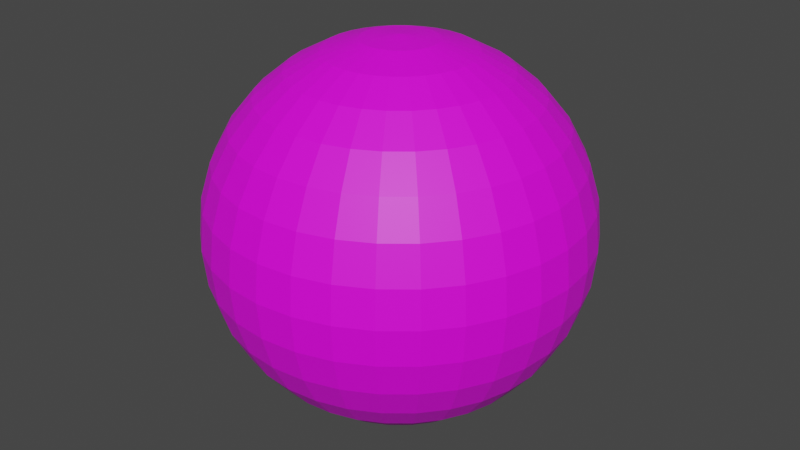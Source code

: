 # Source: FireBossEye.blend  (saved by Blender 3.5.10; exported with 4.5.12 LTS)
import bpy
from mathutils import Matrix  # noqa: F401  (used for matrix-valued properties, if any)

bpy.ops.wm.read_factory_settings(use_empty=True)
scene = bpy.context.scene
scene.name = 'Scene'

# ---- collections
col_collection = bpy.data.collections.new('Collection'); scene.collection.children.link(col_collection)

# ---- images (referenced by path relative to the original .blend; pixels are not part of the script)
import os
ASSET_DIR = os.environ.get("B2B_ASSET_DIR", "")  # directory of the original .blend (textures are referenced by path, not embedded)
HERE = os.path.dirname(os.path.abspath(__file__))  # packed textures are extracted next to this script under _unpacked/

def load_image(name, relpath, width, height, colorspace="sRGB"):
    """Load a texture the original file referenced (path relative to the .blend, or extracted next to this script)."""
    p = next((c for c in (os.path.join(HERE, relpath), os.path.join(ASSET_DIR, relpath)) if relpath and os.path.exists(c)), "")
    if p:
        img = bpy.data.images.load(p, check_existing=True)
        img.name = name
    else:  # same state as the original file: an image datablock whose file is absent (Cycles renders it pink)
        img = bpy.data.images.new(name, width, height)
        img.source = "FILE"
        img.filepath = "//" + (relpath or name)
    img.colorspace_settings.name = colorspace
    return img
img_dungeons_2_texture_01_a_png = load_image('Dungeons_2_Texture_01_A.png', 'Dungeons_2_Texture_01_A.png', 1024, 1024, 'sRGB')

# ---- materials (node trees are filled in below, after node groups)
mat_material = bpy.data.materials.new('Material')
mat_material.alpha_threshold = 0.0
mat_material.use_transparent_shadow = False
mat_material.roughness = 0.5
mat_material.line_color = (0.0, 0.0, 0.0, 1.0)

# ---- material node trees
mat_material.use_nodes = True; mat_material.node_tree.nodes.clear()
_N = mat_material.node_tree.nodes; _L = mat_material.node_tree.links
n0 = _N.new('ShaderNodeOutputMaterial'); n0.name = 'Material Output'; n0.location = (300, 300)
n1 = _N.new('ShaderNodeBsdfPrincipled'); n1.name = 'Principled BSDF'; n1.location = (10, 300)
n1.distribution = 'GGX'
n1.subsurface_method = 'RANDOM_WALK_SKIN'
n1.inputs[3].default_value = 1.45
n1.inputs[27].default_value = (0.0, 0.0, 0.0, 1.0)
n1.inputs[28].default_value = 1.0
n2 = _N.new('ShaderNodeTexImage'); n2.name = 'Image Texture'; n2.location = (-354, 105)
n2.image = img_dungeons_2_texture_01_a_png
_L.new(n1.outputs[0], n0.inputs[0])
_L.new(n2.outputs[0], n1.inputs[0])
n0.is_active_output = True

# ---- world
world_world = bpy.data.worlds.new('World'); scene.world = world_world
world_world.use_nodes = True; world_world.node_tree.nodes.clear()
_N = world_world.node_tree.nodes; _L = world_world.node_tree.links
n0 = _N.new('ShaderNodeOutputWorld'); n0.name = 'World Output'; n0.location = (300, 300)
n1 = _N.new('ShaderNodeBackground'); n1.name = 'Background'; n1.location = (10, 300)
n1.inputs[0].default_value = (0.05088, 0.05088, 0.05088, 1.0)
_L.new(n1.outputs[0], n0.inputs[0])
n0.is_active_output = True
world_world.color = (0.05088, 0.05088, 0.05088)
world_world.use_sun_shadow = False
world_world.sun_shadow_jitter_overblur = 0.0

# ---- meshes
me_sphere = bpy.data.meshes.new('Sphere')
me_sphere.from_pydata([(0.0, 0.5556, 0.8315), (0.0, 0.8315, 0.5556), (0.0, 0.9808, 0.1951), (0.0, 1.0, 0.0), (0.0, 0.9808, -0.1951), (0.0, 0.8315, -0.5556), (0.03806, 0.1913, 0.9808), (0.07466, 0.3753, 0.9239), (0.1084, 0.5449, 0.8315), (0.1379, 0.6935, 0.7071), (0.1622, 0.8155, 0.5556), (0.1802, 0.9061, 0.3827), (0.1913, 0.9619, 0.1951), (0.1951, 0.9808, 0.0), (0.1913, 0.9619, -0.1951), (0.1802, 0.9061, -0.3827), (0.1622, 0.8155, -0.5556), (0.1379, 0.6935, -0.7071), (0.1084, 0.5449, -0.8315), (0.07466, 0.3753, -0.9239), (0.03806, 0.1913, -0.9808), (0.07466, 0.1802, 0.9808), (0.1464, 0.3536, 0.9239), (0.2126, 0.5133, 0.8315), (0.2706, 0.6533, 0.7071), (0.3182, 0.7682, 0.5556), (0.3536, 0.8536, 0.3827), (0.3753, 0.9061, 0.1951), (0.3827, 0.9239, 0.0), (0.3753, 0.9061, -0.1951), (0.3536, 0.8536, -0.3827), (0.3182, 0.7682, -0.5556), (0.2706, 0.6533, -0.7071), (0.2126, 0.5133, -0.8315), (0.1464, 0.3536, -0.9239), (0.07466, 0.1802, -0.9808), (0.1084, 0.1622, 0.9808), (0.2126, 0.3182, 0.9239), (0.3087, 0.4619, 0.8315), (0.3928, 0.5879, 0.7071), (0.4619, 0.6913, 0.5556), (0.5133, 0.7682, 0.3827), (0.5449, 0.8155, 0.1951), (0.5556, 0.8315, 0.0), (0.5449, 0.8155, -0.1951), (0.5133, 0.7682, -0.3827), (0.4619, 0.6913, -0.5556), (0.3928, 0.5879, -0.7071), (0.3087, 0.4619, -0.8315), (0.2126, 0.3182, -0.9239), (0.1084, 0.1622, -0.9808), (0.1379, 0.1379, 0.9808), (0.2706, 0.2706, 0.9239), (0.3928, 0.3928, 0.8315), (0.5, 0.5, 0.7071), (0.5879, 0.5879, 0.5556), (0.6533, 0.6533, 0.3827), (0.6935, 0.6935, 0.1951), (0.7071, 0.7071, 0.0), (0.6935, 0.6935, -0.1951), (0.6533, 0.6533, -0.3827), (0.5879, 0.5879, -0.5556), (0.5, 0.5, -0.7071), (0.3928, 0.3928, -0.8315), (0.2706, 0.2706, -0.9239), (0.1379, 0.1379, -0.9808), (0.1622, 0.1084, 0.9808), (0.3182, 0.2126, 0.9239), (0.4619, 0.3087, 0.8315), (0.5879, 0.3928, 0.7071), (0.6913, 0.4619, 0.5556), (0.7682, 0.5133, 0.3827), (0.8155, 0.5449, 0.1951), (0.8315, 0.5556, 0.0), (0.8155, 0.5449, -0.1951), (0.7682, 0.5133, -0.3827), (0.6913, 0.4619, -0.5556), (0.5879, 0.3928, -0.7071), (0.4619, 0.3087, -0.8315), (0.3182, 0.2126, -0.9239), (0.1622, 0.1084, -0.9808), (0.0, 0.0, 1.0), (0.1802, 0.07466, 0.9808), (0.3536, 0.1464, 0.9239), (0.5133, 0.2126, 0.8315), (0.6533, 0.2706, 0.7071), (0.7682, 0.3182, 0.5556), (0.8536, 0.3536, 0.3827), (0.9061, 0.3753, 0.1951), (0.9239, 0.3827, 0.0), (0.9061, 0.3753, -0.1951), (0.8536, 0.3536, -0.3827), (0.7682, 0.3182, -0.5556), (0.6533, 0.2706, -0.7071), (0.5133, 0.2126, -0.8315), (0.3536, 0.1464, -0.9239), (0.1802, 0.07466, -0.9808), (0.1913, 0.03806, 0.9808), (0.3753, 0.07466, 0.9239), (0.5449, 0.1084, 0.8315), (0.6935, 0.1379, 0.7071), (0.8155, 0.1622, 0.5556), (0.9061, 0.1802, 0.3827), (0.9619, 0.1913, 0.1951), (0.9808, 0.1951, 0.0), (0.9619, 0.1913, -0.1951), (0.9061, 0.1802, -0.3827), (0.8155, 0.1622, -0.5556), (0.6935, 0.1379, -0.7071), (0.5449, 0.1084, -0.8315), (0.3753, 0.07466, -0.9239), (0.1913, 0.03806, -0.9808), (0.1951, -1.118e-08, 0.9808), (0.3827, -2.235e-08, 0.9239), (0.5556, -5.215e-08, 0.8315), (0.7071, 1.49e-08, 0.7071), (0.8315, -8.941e-08, 0.5556), (0.9239, 4.47e-08, 0.3827), (0.9808, -8.941e-08, 0.1951), (1.0, -1.639e-07, 0.0), (0.9808, -8.941e-08, -0.1951), (0.9239, 4.47e-08, -0.3827), (0.8315, -8.941e-08, -0.5556), (0.7071, 1.49e-08, -0.7071), (0.5556, -5.215e-08, -0.8315), (0.3827, -2.235e-08, -0.9239), (0.1951, -1.118e-08, -0.9808), (0.1913, -0.03806, 0.9808), (0.3753, -0.07466, 0.9239), (0.5449, -0.1084, 0.8315), (0.6935, -0.1379, 0.7071), (0.8155, -0.1622, 0.5556), (0.9061, -0.1802, 0.3827), (0.9619, -0.1913, 0.1951), (0.9808, -0.1951, 0.0), (0.9619, -0.1913, -0.1951), (0.9061, -0.1802, -0.3827), (0.8155, -0.1622, -0.5556), (0.6935, -0.1379, -0.7071), (0.5449, -0.1084, -0.8315), (0.3753, -0.07466, -0.9239), (0.1913, -0.03806, -0.9808), (0.1802, -0.07466, 0.9808), (0.3536, -0.1464, 0.9239), (0.5133, -0.2126, 0.8315), (0.6533, -0.2706, 0.7071), (0.7682, -0.3182, 0.5556), (0.8536, -0.3536, 0.3827), (0.9061, -0.3753, 0.1951), (0.9239, -0.3827, 0.0), (0.9061, -0.3753, -0.1951), (0.8536, -0.3536, -0.3827), (0.7682, -0.3182, -0.5556), (0.6533, -0.2706, -0.7071), (0.5133, -0.2126, -0.8315), (0.3536, -0.1464, -0.9239), (0.1802, -0.07466, -0.9808), (0.1622, -0.1084, 0.9808), (0.3182, -0.2126, 0.9239), (0.4619, -0.3087, 0.8315), (0.5879, -0.3928, 0.7071), (0.6913, -0.4619, 0.5556), (0.7682, -0.5133, 0.3827), (0.8155, -0.5449, 0.1951), (0.8315, -0.5556, 0.0), (0.8155, -0.5449, -0.1951), (0.7682, -0.5133, -0.3827), (0.6913, -0.4619, -0.5556), (0.5879, -0.3928, -0.7071), (0.4619, -0.3087, -0.8315), (0.3182, -0.2126, -0.9239), (0.1622, -0.1084, -0.9808), (0.1379, -0.1379, 0.9808), (0.2706, -0.2706, 0.9239), (0.3928, -0.3928, 0.8315), (0.5, -0.5, 0.7071), (0.5879, -0.5879, 0.5556), (0.6533, -0.6533, 0.3827), (0.6935, -0.6935, 0.1951), (0.7071, -0.7071, 0.0), (0.6935, -0.6935, -0.1951), (0.6533, -0.6533, -0.3827), (0.5879, -0.5879, -0.5556), (0.5, -0.5, -0.7071), (0.3928, -0.3928, -0.8315), (0.2706, -0.2706, -0.9239), (0.1379, -0.1379, -0.9808), (0.1084, -0.1622, 0.9808), (0.2126, -0.3182, 0.9239), (0.3087, -0.4619, 0.8315), (0.3928, -0.5879, 0.7071), (0.4619, -0.6913, 0.5556), (0.5133, -0.7682, 0.3827), (0.5449, -0.8155, 0.1951), (0.5556, -0.8315, 0.0), (0.5449, -0.8155, -0.1951), (0.5133, -0.7682, -0.3827), (0.4619, -0.6913, -0.5556), (0.3928, -0.5879, -0.7071), (0.3087, -0.4619, -0.8315), (0.2126, -0.3182, -0.9239), (0.1084, -0.1622, -0.9808), (0.07466, -0.1802, 0.9808), (0.1464, -0.3536, 0.9239), (0.2126, -0.5133, 0.8315), (0.2706, -0.6533, 0.7071), (0.3182, -0.7682, 0.5556), (0.3536, -0.8536, 0.3827), (0.3753, -0.9061, 0.1951), (0.3827, -0.9239, 0.0), (0.3753, -0.9061, -0.1951), (0.3536, -0.8536, -0.3827), (0.3182, -0.7682, -0.5556), (0.2706, -0.6533, -0.7071), (0.2126, -0.5133, -0.8315), (0.1464, -0.3536, -0.9239), (0.07466, -0.1802, -0.9808), (0.03806, -0.1913, 0.9808), (0.07466, -0.3753, 0.9239), (0.1084, -0.5449, 0.8315), (0.1379, -0.6935, 0.7071), (0.1622, -0.8155, 0.5556), (0.1802, -0.9061, 0.3827), (0.1913, -0.9619, 0.1951), (0.1951, -0.9808, 0.0), (0.1913, -0.9619, -0.1951), (0.1802, -0.9061, -0.3827), (0.1622, -0.8155, -0.5556), (0.1379, -0.6935, -0.7071), (0.1084, -0.5449, -0.8315), (0.07466, -0.3753, -0.9239), (0.03806, -0.1913, -0.9808), (-7.451e-09, -0.1951, 0.9808), (-5.215e-08, -0.3827, 0.9239), (-9.686e-08, -0.5556, 0.8315), (-1.49e-08, -0.7071, 0.7071), (-1.043e-07, -0.8315, 0.5556), (2.98e-08, -0.9239, 0.3827), (-1.341e-07, -0.9808, 0.1951), (-3.278e-07, -1.0, 0.0), (-1.341e-07, -0.9808, -0.1951), (2.98e-08, -0.9239, -0.3827), (-1.043e-07, -0.8315, -0.5556), (-1.49e-08, -0.7071, -0.7071), (-9.686e-08, -0.5556, -0.8315), (-5.215e-08, -0.3827, -0.9239), (-7.451e-09, -0.1951, -0.9808), (-0.03806, -0.1913, 0.9808), (-0.07466, -0.3753, 0.9239), (-0.1084, -0.5449, 0.8315), (-0.1379, -0.6935, 0.7071), (-0.1622, -0.8155, 0.5556), (-0.1802, -0.9061, 0.3827), (-0.1913, -0.9619, 0.1951), (-0.1951, -0.9808, 0.0), (-0.1913, -0.9619, -0.1951), (-0.1802, -0.9061, -0.3827), (-0.1622, -0.8155, -0.5556), (-0.1379, -0.6935, -0.7071), (-0.1084, -0.5449, -0.8315), (-0.07466, -0.3753, -0.9239), (-0.03806, -0.1913, -0.9808), (-0.07466, -0.1802, 0.9808), (-0.1464, -0.3536, 0.9239), (-0.2126, -0.5133, 0.8315), (-0.2706, -0.6533, 0.7071), (-0.3182, -0.7682, 0.5556), (-0.3536, -0.8536, 0.3827), (-0.3753, -0.9061, 0.1951), (-0.3827, -0.9239, 0.0), (-0.3753, -0.9061, -0.1951), (-0.3536, -0.8536, -0.3827), (-0.3182, -0.7682, -0.5556), (-0.2706, -0.6533, -0.7071), (-0.2126, -0.5133, -0.8315), (-0.1464, -0.3536, -0.9239), (-0.07466, -0.1802, -0.9808), (-0.1084, -0.1622, 0.9808), (-0.2126, -0.3182, 0.9239), (-0.3087, -0.4619, 0.8315), (-0.3928, -0.5879, 0.7071), (-0.4619, -0.6913, 0.5556), (-0.5133, -0.7682, 0.3827), (-0.5449, -0.8155, 0.1951), (-0.5556, -0.8315, 0.0), (-0.5449, -0.8155, -0.1951), (-0.5133, -0.7682, -0.3827), (-0.4619, -0.6913, -0.5556), (-0.3928, -0.5879, -0.7071), (-0.3087, -0.4619, -0.8315), (-0.2126, -0.3182, -0.9239), (-0.1084, -0.1622, -0.9808), (-0.1379, -0.1379, 0.9808), (-0.2706, -0.2706, 0.9239), (-0.3928, -0.3928, 0.8315), (-0.5, -0.5, 0.7071), (-0.5879, -0.5879, 0.5556), (-0.6533, -0.6533, 0.3827), (-0.6935, -0.6935, 0.1951), (-0.7071, -0.7071, 0.0), (-0.6935, -0.6935, -0.1951), (-0.6533, -0.6533, -0.3827), (-0.5879, -0.5879, -0.5556), (-0.5, -0.5, -0.7071), (-0.3928, -0.3928, -0.8315), (-0.2706, -0.2706, -0.9239), (-0.1379, -0.1379, -0.9808), (0.0, 0.0, -1.0), (-0.1622, -0.1084, 0.9808), (-0.3182, -0.2126, 0.9239), (-0.4619, -0.3087, 0.8315), (-0.5879, -0.3928, 0.7071), (-0.6913, -0.4619, 0.5556), (-0.7682, -0.5133, 0.3827), (-0.8155, -0.5449, 0.1951), (-0.8315, -0.5556, 0.0), (-0.8155, -0.5449, -0.1951), (-0.7682, -0.5133, -0.3827), (-0.6913, -0.4619, -0.5556), (-0.5879, -0.3928, -0.7071), (-0.4619, -0.3087, -0.8315), (-0.3182, -0.2126, -0.9239), (-0.1622, -0.1084, -0.9808), (-0.1802, -0.07466, 0.9808), (-0.3536, -0.1464, 0.9239), (-0.5133, -0.2126, 0.8315), (-0.6533, -0.2706, 0.7071), (-0.7682, -0.3182, 0.5556), (-0.8536, -0.3536, 0.3827), (-0.9061, -0.3753, 0.1951), (-0.9239, -0.3827, 0.0), (-0.9061, -0.3753, -0.1951), (-0.8536, -0.3536, -0.3827), (-0.7682, -0.3182, -0.5556), (-0.6533, -0.2706, -0.7071), (-0.5133, -0.2126, -0.8315), (-0.3536, -0.1464, -0.9239), (-0.1802, -0.07466, -0.9808), (-0.1913, -0.03806, 0.9808), (-0.3753, -0.07466, 0.9239), (-0.5449, -0.1084, 0.8315), (-0.6935, -0.1379, 0.7071), (-0.8155, -0.1622, 0.5556), (-0.9061, -0.1802, 0.3827), (-0.9619, -0.1913, 0.1951), (-0.9808, -0.1951, 0.0), (-0.9619, -0.1913, -0.1951), (-0.9061, -0.1802, -0.3827), (-0.8155, -0.1622, -0.5556), (-0.6935, -0.1379, -0.7071), (-0.5449, -0.1084, -0.8315), (-0.3753, -0.07466, -0.9239), (-0.1913, -0.03806, -0.9808), (-0.1951, 1.863e-08, 0.9808), (-0.3827, 5.215e-08, 0.9239), (-0.5556, 1.49e-07, 0.8315), (-0.7071, 2.98e-08, 0.7071), (-0.8315, 1.639e-07, 0.5556), (-0.9239, 1.49e-08, 0.3827), (-0.9808, 2.682e-07, 0.1951), (-1.0, 4.47e-07, 0.0), (-0.9808, 2.682e-07, -0.1951), (-0.9239, 1.49e-08, -0.3827), (-0.8315, 1.639e-07, -0.5556), (-0.7071, 2.98e-08, -0.7071), (-0.5556, 1.49e-07, -0.8315), (-0.3827, 5.215e-08, -0.9239), (-0.1951, 1.863e-08, -0.9808), (-0.1913, 0.03806, 0.9808), (-0.3753, 0.07466, 0.9239), (-0.5449, 0.1084, 0.8315), (-0.6935, 0.1379, 0.7071), (-0.8155, 0.1622, 0.5556), (-0.9061, 0.1802, 0.3827), (-0.9619, 0.1913, 0.1951), (-0.9808, 0.1951, 0.0), (-0.9619, 0.1913, -0.1951), (-0.9061, 0.1802, -0.3827), (-0.8155, 0.1622, -0.5556), (-0.6935, 0.1379, -0.7071), (-0.5449, 0.1084, -0.8315), (-0.3753, 0.07466, -0.9239), (-0.1913, 0.03806, -0.9808), (-0.1802, 0.07466, 0.9808), (-0.3536, 0.1464, 0.9239), (-0.5133, 0.2126, 0.8315), (-0.6533, 0.2706, 0.7071), (-0.7682, 0.3182, 0.5556), (-0.8536, 0.3536, 0.3827), (-0.9061, 0.3753, 0.1951), (-0.9239, 0.3827, 0.0), (-0.9061, 0.3753, -0.1951), (-0.8536, 0.3536, -0.3827), (-0.7682, 0.3182, -0.5556), (-0.6533, 0.2706, -0.7071), (-0.5133, 0.2126, -0.8315), (-0.3536, 0.1464, -0.9239), (-0.1802, 0.07466, -0.9808), (-0.1622, 0.1084, 0.9808), (-0.3182, 0.2126, 0.9239), (-0.4619, 0.3087, 0.8315), (-0.5879, 0.3928, 0.7071), (-0.6913, 0.4619, 0.5556), (-0.7682, 0.5133, 0.3827), (-0.8155, 0.5449, 0.1951), (-0.8315, 0.5556, 0.0), (-0.8155, 0.5449, -0.1951), (-0.7682, 0.5133, -0.3827), (-0.6913, 0.4619, -0.5556), (-0.5879, 0.3928, -0.7071), (-0.4619, 0.3087, -0.8315), (-0.3182, 0.2126, -0.9239), (-0.1622, 0.1084, -0.9808), (-0.1379, 0.1379, 0.9808), (-0.2706, 0.2706, 0.9239), (-0.3928, 0.3928, 0.8315), (-0.5, 0.5, 0.7071), (-0.5879, 0.5879, 0.5556), (-0.6533, 0.6533, 0.3827), (-0.6935, 0.6935, 0.1951), (-0.7071, 0.7071, 0.0), (-0.6935, 0.6935, -0.1951), (-0.6533, 0.6533, -0.3827), (-0.5879, 0.5879, -0.5556), (-0.5, 0.5, -0.7071), (-0.3928, 0.3928, -0.8315), (-0.2706, 0.2706, -0.9239), (-0.1379, 0.1379, -0.9808), (-0.1084, 0.1622, 0.9808), (-0.2126, 0.3182, 0.9239), (-0.3087, 0.4619, 0.8315), (-0.3928, 0.5879, 0.7071), (-0.4619, 0.6913, 0.5556), (-0.5133, 0.7682, 0.3827), (-0.5449, 0.8155, 0.1951), (-0.5556, 0.8315, 0.0), (-0.5449, 0.8155, -0.1951), (-0.5133, 0.7682, -0.3827), (-0.4619, 0.6913, -0.5556), (-0.3928, 0.5879, -0.7071), (-0.3087, 0.4619, -0.8315), (-0.2126, 0.3182, -0.9239), (-0.1084, 0.1622, -0.9808), (-0.07466, 0.1802, 0.9808), (-0.1464, 0.3536, 0.9239), (-0.2126, 0.5133, 0.8315), (-0.2706, 0.6533, 0.7071), (-0.3182, 0.7682, 0.5556), (-0.3536, 0.8536, 0.3827), (-0.3753, 0.9061, 0.1951), (-0.3827, 0.9239, 0.0), (-0.3753, 0.9061, -0.1951), (-0.3536, 0.8536, -0.3827), (-0.3182, 0.7682, -0.5556), (-0.2706, 0.6533, -0.7071), (-0.2126, 0.5133, -0.8315), (-0.1464, 0.3536, -0.9239), (-0.07466, 0.1802, -0.9808), (-0.03806, 0.1913, 0.9808), (-0.07466, 0.3753, 0.9239), (-0.1084, 0.5449, 0.8315), (-0.1379, 0.6935, 0.7071), (-0.1622, 0.8155, 0.5556), (-0.1802, 0.9061, 0.3827), (-0.1913, 0.9619, 0.1951), (-0.1951, 0.9808, 0.0), (-0.1913, 0.9619, -0.1951), (-0.1802, 0.9061, -0.3827), (-0.1622, 0.8155, -0.5556), (-0.1379, 0.6935, -0.7071), (-0.1084, 0.5449, -0.8315), (-0.07466, 0.3753, -0.9239), (-0.03806, 0.1913, -0.9808), (1.49e-08, 0.1951, 0.9808), (6.706e-08, 0.3827, 0.9239), (8.941e-08, 0.7071, 0.7071), (5.96e-08, 0.9239, 0.3827), (5.96e-08, 0.9239, -0.3827), (8.941e-08, 0.7071, -0.7071), (2.161e-07, 0.5556, -0.8315), (6.706e-08, 0.3827, -0.9239), (1.49e-08, 0.1951, -0.9808)], [], [(473, 81, 6), (307, 481, 20), (4, 3, 13, 14), (474, 473, 6, 7), (477, 4, 14, 15), (0, 474, 7, 8), (5, 477, 15, 16), (475, 0, 8, 9), (478, 5, 16, 17), (1, 475, 9, 10), (479, 478, 17, 18), (476, 1, 10, 11), (480, 479, 18, 19), (2, 476, 11, 12), (481, 480, 19, 20), (3, 2, 12, 13), (20, 19, 34, 35), (13, 12, 27, 28), (6, 81, 21), (307, 20, 35), (14, 13, 28, 29), (7, 6, 21, 22), (15, 14, 29, 30), (8, 7, 22, 23), (16, 15, 30, 31), (9, 8, 23, 24), (17, 16, 31, 32), (10, 9, 24, 25), (18, 17, 32, 33), (11, 10, 25, 26), (19, 18, 33, 34), (12, 11, 26, 27), (24, 23, 38, 39), (32, 31, 46, 47), (25, 24, 39, 40), (33, 32, 47, 48), (26, 25, 40, 41), (34, 33, 48, 49), (27, 26, 41, 42), (35, 34, 49, 50), (28, 27, 42, 43), (21, 81, 36), (307, 35, 50), (29, 28, 43, 44), (22, 21, 36, 37), (30, 29, 44, 45), (23, 22, 37, 38), (31, 30, 45, 46), (43, 42, 57, 58), (36, 81, 51), (307, 50, 65), (44, 43, 58, 59), (37, 36, 51, 52), (45, 44, 59, 60), (38, 37, 52, 53), (46, 45, 60, 61), (39, 38, 53, 54), (47, 46, 61, 62), (40, 39, 54, 55), (48, 47, 62, 63), (41, 40, 55, 56), (49, 48, 63, 64), (42, 41, 56, 57), (50, 49, 64, 65), (62, 61, 76, 77), (55, 54, 69, 70), (63, 62, 77, 78), (56, 55, 70, 71), (64, 63, 78, 79), (57, 56, 71, 72), (65, 64, 79, 80), (58, 57, 72, 73), (51, 81, 66), (307, 65, 80), (59, 58, 73, 74), (52, 51, 66, 67), (60, 59, 74, 75), (53, 52, 67, 68), (61, 60, 75, 76), (54, 53, 68, 69), (66, 81, 82), (307, 80, 96), (74, 73, 89, 90), (67, 66, 82, 83), (75, 74, 90, 91), (68, 67, 83, 84), (76, 75, 91, 92), (69, 68, 84, 85), (77, 76, 92, 93), (70, 69, 85, 86), (78, 77, 93, 94), (71, 70, 86, 87), (79, 78, 94, 95), (72, 71, 87, 88), (80, 79, 95, 96), (73, 72, 88, 89), (86, 85, 100, 101), (94, 93, 108, 109), (87, 86, 101, 102), (95, 94, 109, 110), (88, 87, 102, 103), (96, 95, 110, 111), (89, 88, 103, 104), (82, 81, 97), (307, 96, 111), (90, 89, 104, 105), (83, 82, 97, 98), (91, 90, 105, 106), (84, 83, 98, 99), (92, 91, 106, 107), (85, 84, 99, 100), (93, 92, 107, 108), (105, 104, 119, 120), (98, 97, 112, 113), (106, 105, 120, 121), (99, 98, 113, 114), (107, 106, 121, 122), (100, 99, 114, 115), (108, 107, 122, 123), (101, 100, 115, 116), (109, 108, 123, 124), (102, 101, 116, 117), (110, 109, 124, 125), (103, 102, 117, 118), (111, 110, 125, 126), (104, 103, 118, 119), (97, 81, 112), (307, 111, 126), (124, 123, 138, 139), (117, 116, 131, 132), (125, 124, 139, 140), (118, 117, 132, 133), (126, 125, 140, 141), (119, 118, 133, 134), (112, 81, 127), (307, 126, 141), (120, 119, 134, 135), (113, 112, 127, 128), (121, 120, 135, 136), (114, 113, 128, 129), (122, 121, 136, 137), (115, 114, 129, 130), (123, 122, 137, 138), (116, 115, 130, 131), (136, 135, 150, 151), (129, 128, 143, 144), (137, 136, 151, 152), (130, 129, 144, 145), (138, 137, 152, 153), (131, 130, 145, 146), (139, 138, 153, 154), (132, 131, 146, 147), (140, 139, 154, 155), (133, 132, 147, 148), (141, 140, 155, 156), (134, 133, 148, 149), (127, 81, 142), (307, 141, 156), (135, 134, 149, 150), (128, 127, 142, 143), (155, 154, 169, 170), (148, 147, 162, 163), (156, 155, 170, 171), (149, 148, 163, 164), (142, 81, 157), (307, 156, 171), (150, 149, 164, 165), (143, 142, 157, 158), (151, 150, 165, 166), (144, 143, 158, 159), (152, 151, 166, 167), (145, 144, 159, 160), (153, 152, 167, 168), (146, 145, 160, 161), (154, 153, 168, 169), (147, 146, 161, 162), (159, 158, 173, 174), (167, 166, 181, 182), (160, 159, 174, 175), (168, 167, 182, 183), (161, 160, 175, 176), (169, 168, 183, 184), (162, 161, 176, 177), (170, 169, 184, 185), (163, 162, 177, 178), (171, 170, 185, 186), (164, 163, 178, 179), (157, 81, 172), (307, 171, 186), (165, 164, 179, 180), (158, 157, 172, 173), (166, 165, 180, 181), (178, 177, 192, 193), (186, 185, 200, 201), (179, 178, 193, 194), (172, 81, 187), (307, 186, 201), (180, 179, 194, 195), (173, 172, 187, 188), (181, 180, 195, 196), (174, 173, 188, 189), (182, 181, 196, 197), (175, 174, 189, 190), (183, 182, 197, 198), (176, 175, 190, 191), (184, 183, 198, 199), (177, 176, 191, 192), (185, 184, 199, 200), (197, 196, 211, 212), (190, 189, 204, 205), (198, 197, 212, 213), (191, 190, 205, 206), (199, 198, 213, 214), (192, 191, 206, 207), (200, 199, 214, 215), (193, 192, 207, 208), (201, 200, 215, 216), (194, 193, 208, 209), (187, 81, 202), (307, 201, 216), (195, 194, 209, 210), (188, 187, 202, 203), (196, 195, 210, 211), (189, 188, 203, 204), (216, 215, 230, 231), (209, 208, 223, 224), (202, 81, 217), (307, 216, 231), (210, 209, 224, 225), (203, 202, 217, 218), (211, 210, 225, 226), (204, 203, 218, 219), (212, 211, 226, 227), (205, 204, 219, 220), (213, 212, 227, 228), (206, 205, 220, 221), (214, 213, 228, 229), (207, 206, 221, 222), (215, 214, 229, 230), (208, 207, 222, 223), (220, 219, 234, 235), (228, 227, 242, 243), (221, 220, 235, 236), (229, 228, 243, 244), (222, 221, 236, 237), (230, 229, 244, 245), (223, 222, 237, 238), (231, 230, 245, 246), (224, 223, 238, 239), (217, 81, 232), (307, 231, 246), (225, 224, 239, 240), (218, 217, 232, 233), (226, 225, 240, 241), (219, 218, 233, 234), (227, 226, 241, 242), (239, 238, 253, 254), (232, 81, 247), (307, 246, 261), (240, 239, 254, 255), (233, 232, 247, 248), (241, 240, 255, 256), (234, 233, 248, 249), (242, 241, 256, 257), (235, 234, 249, 250), (243, 242, 257, 258), (236, 235, 250, 251), (244, 243, 258, 259), (237, 236, 251, 252), (245, 244, 259, 260), (238, 237, 252, 253), (246, 245, 260, 261), (258, 257, 272, 273), (251, 250, 265, 266), (259, 258, 273, 274), (252, 251, 266, 267), (260, 259, 274, 275), (253, 252, 267, 268), (261, 260, 275, 276), (254, 253, 268, 269), (247, 81, 262), (307, 261, 276), (255, 254, 269, 270), (248, 247, 262, 263), (256, 255, 270, 271), (249, 248, 263, 264), (257, 256, 271, 272), (250, 249, 264, 265), (307, 276, 291), (270, 269, 284, 285), (263, 262, 277, 278), (271, 270, 285, 286), (264, 263, 278, 279), (272, 271, 286, 287), (265, 264, 279, 280), (273, 272, 287, 288), (266, 265, 280, 281), (274, 273, 288, 289), (267, 266, 281, 282), (275, 274, 289, 290), (268, 267, 282, 283), (276, 275, 290, 291), (269, 268, 283, 284), (262, 81, 277), (289, 288, 303, 304), (282, 281, 296, 297), (290, 289, 304, 305), (283, 282, 297, 298), (291, 290, 305, 306), (284, 283, 298, 299), (277, 81, 292), (307, 291, 306), (285, 284, 299, 300), (278, 277, 292, 293), (286, 285, 300, 301), (279, 278, 293, 294), (287, 286, 301, 302), (280, 279, 294, 295), (288, 287, 302, 303), (281, 280, 295, 296), (293, 292, 308, 309), (301, 300, 316, 317), (294, 293, 309, 310), (302, 301, 317, 318), (295, 294, 310, 311), (303, 302, 318, 319), (296, 295, 311, 312), (304, 303, 319, 320), (297, 296, 312, 313), (305, 304, 320, 321), (298, 297, 313, 314), (306, 305, 321, 322), (299, 298, 314, 315), (292, 81, 308), (307, 306, 322), (300, 299, 315, 316), (313, 312, 327, 328), (321, 320, 335, 336), (314, 313, 328, 329), (322, 321, 336, 337), (315, 314, 329, 330), (308, 81, 323), (307, 322, 337), (316, 315, 330, 331), (309, 308, 323, 324), (317, 316, 331, 332), (310, 309, 324, 325), (318, 317, 332, 333), (311, 310, 325, 326), (319, 318, 333, 334), (312, 311, 326, 327), (320, 319, 334, 335), (332, 331, 346, 347), (325, 324, 339, 340), (333, 332, 347, 348), (326, 325, 340, 341), (334, 333, 348, 349), (327, 326, 341, 342), (335, 334, 349, 350), (328, 327, 342, 343), (336, 335, 350, 351), (329, 328, 343, 344), (337, 336, 351, 352), (330, 329, 344, 345), (323, 81, 338), (307, 337, 352), (331, 330, 345, 346), (324, 323, 338, 339), (351, 350, 365, 366), (344, 343, 358, 359), (352, 351, 366, 367), (345, 344, 359, 360), (338, 81, 353), (307, 352, 367), (346, 345, 360, 361), (339, 338, 353, 354), (347, 346, 361, 362), (340, 339, 354, 355), (348, 347, 362, 363), (341, 340, 355, 356), (349, 348, 363, 364), (342, 341, 356, 357), (350, 349, 364, 365), (343, 342, 357, 358), (355, 354, 369, 370), (363, 362, 377, 378), (356, 355, 370, 371), (364, 363, 378, 379), (357, 356, 371, 372), (365, 364, 379, 380), (358, 357, 372, 373), (366, 365, 380, 381), (359, 358, 373, 374), (367, 366, 381, 382), (360, 359, 374, 375), (353, 81, 368), (307, 367, 382), (361, 360, 375, 376), (354, 353, 368, 369), (362, 361, 376, 377), (374, 373, 388, 389), (382, 381, 396, 397), (375, 374, 389, 390), (368, 81, 383), (307, 382, 397), (376, 375, 390, 391), (369, 368, 383, 384), (377, 376, 391, 392), (370, 369, 384, 385), (378, 377, 392, 393), (371, 370, 385, 386), (379, 378, 393, 394), (372, 371, 386, 387), (380, 379, 394, 395), (373, 372, 387, 388), (381, 380, 395, 396), (393, 392, 407, 408), (386, 385, 400, 401), (394, 393, 408, 409), (387, 386, 401, 402), (395, 394, 409, 410), (388, 387, 402, 403), (396, 395, 410, 411), (389, 388, 403, 404), (397, 396, 411, 412), (390, 389, 404, 405), (383, 81, 398), (307, 397, 412), (391, 390, 405, 406), (384, 383, 398, 399), (392, 391, 406, 407), (385, 384, 399, 400), (412, 411, 426, 427), (405, 404, 419, 420), (398, 81, 413), (307, 412, 427), (406, 405, 420, 421), (399, 398, 413, 414), (407, 406, 421, 422), (400, 399, 414, 415), (408, 407, 422, 423), (401, 400, 415, 416), (409, 408, 423, 424), (402, 401, 416, 417), (410, 409, 424, 425), (403, 402, 417, 418), (411, 410, 425, 426), (404, 403, 418, 419), (424, 423, 438, 439), (417, 416, 431, 432), (425, 424, 439, 440), (418, 417, 432, 433), (426, 425, 440, 441), (419, 418, 433, 434), (427, 426, 441, 442), (420, 419, 434, 435), (413, 81, 428), (307, 427, 442), (421, 420, 435, 436), (414, 413, 428, 429), (422, 421, 436, 437), (415, 414, 429, 430), (423, 422, 437, 438), (416, 415, 430, 431), (428, 81, 443), (307, 442, 457), (436, 435, 450, 451), (429, 428, 443, 444), (437, 436, 451, 452), (430, 429, 444, 445), (438, 437, 452, 453), (431, 430, 445, 446), (439, 438, 453, 454), (432, 431, 446, 447), (440, 439, 454, 455), (433, 432, 447, 448), (441, 440, 455, 456), (434, 433, 448, 449), (442, 441, 456, 457), (435, 434, 449, 450), (447, 446, 461, 462), (455, 454, 469, 470), (448, 447, 462, 463), (456, 455, 470, 471), (449, 448, 463, 464), (457, 456, 471, 472), (450, 449, 464, 465), (443, 81, 458), (307, 457, 472), (451, 450, 465, 466), (444, 443, 458, 459), (452, 451, 466, 467), (445, 444, 459, 460), (453, 452, 467, 468), (446, 445, 460, 461), (454, 453, 468, 469), (466, 465, 3, 4), (459, 458, 473, 474), (467, 466, 4, 477), (460, 459, 474, 0), (468, 467, 477, 5), (461, 460, 0, 475), (469, 468, 5, 478), (462, 461, 475, 1), (470, 469, 478, 479), (463, 462, 1, 476), (471, 470, 479, 480), (464, 463, 476, 2), (472, 471, 480, 481), (465, 464, 2, 3), (458, 81, 473), (307, 472, 481)])
_uv = me_sphere.uv_layers.new(name='UVMap')
_uv.uv.foreach_set('vector', [0.4324, 0.9408, 0.4299, 0.9507, 0.4274, 0.9408, 0.4299, 0.7914, 0.4324, 0.8014, 0.4274, 0.8014, 0.4324, 0.8611, 0.4324, 0.8711, 0.4274, 0.8711, 0.4274, 0.8611, 0.4324, 0.9308, 0.4324, 0.9408, 0.4274, 0.9408, 0.4274, 0.9308, 0.4324, 0.8512, 0.4324, 0.8611, 0.4274, 0.8611, 0.4274, 0.8512, 0.4324, 0.9209, 0.4324, 0.9308, 0.4274, 0.9308, 0.4274, 0.9209, 0.4324, 0.8412, 0.4324, 0.8512, 0.4274, 0.8512, 0.4274, 0.8412, 0.4324, 0.9109, 0.4324, 0.9209, 0.4274, 0.9209, 0.4274, 0.9109, 0.4324, 0.8313, 0.4324, 0.8412, 0.4274, 0.8412, 0.4274, 0.8313, 0.4324, 0.901, 0.4324, 0.9109, 0.4274, 0.9109, 0.4274, 0.901, 0.4324, 0.8213, 0.4324, 0.8313, 0.4274, 0.8313, 0.4274, 0.8213, 0.4324, 0.891, 0.4324, 0.901, 0.4274, 0.901, 0.4274, 0.891, 0.4324, 0.8114, 0.4324, 0.8213, 0.4274, 0.8213, 0.4274, 0.8114, 0.4324, 0.881, 0.4324, 0.891, 0.4274, 0.891, 0.4274, 0.881, 0.4324, 0.8014, 0.4324, 0.8114, 0.4274, 0.8114, 0.4274, 0.8014, 0.4324, 0.8711, 0.4324, 0.881, 0.4274, 0.881, 0.4274, 0.8711, 0.4274, 0.8014, 0.4274, 0.8114, 0.4224, 0.8114, 0.4224, 0.8014, 0.4274, 0.8711, 0.4274, 0.881, 0.4224, 0.881, 0.4224, 0.8711, 0.4274, 0.9408, 0.4249, 0.9507, 0.4224, 0.9408, 0.4249, 0.7914, 0.4274, 0.8014, 0.4224, 0.8014, 0.4274, 0.8611, 0.4274, 0.8711, 0.4224, 0.8711, 0.4224, 0.8611, 0.4274, 0.9308, 0.4274, 0.9408, 0.4224, 0.9408, 0.4224, 0.9308, 0.4274, 0.8512, 0.4274, 0.8611, 0.4224, 0.8611, 0.4224, 0.8512, 0.4274, 0.9209, 0.4274, 0.9308, 0.4224, 0.9308, 0.4224, 0.9209, 0.4274, 0.8412, 0.4274, 0.8512, 0.4224, 0.8512, 0.4224, 0.8412, 0.4274, 0.9109, 0.4274, 0.9209, 0.4224, 0.9209, 0.4224, 0.9109, 0.4274, 0.8313, 0.4274, 0.8412, 0.4224, 0.8412, 0.4224, 0.8313, 0.4274, 0.901, 0.4274, 0.9109, 0.4224, 0.9109, 0.4224, 0.901, 0.4274, 0.8213, 0.4274, 0.8313, 0.4224, 0.8313, 0.4224, 0.8213, 0.4274, 0.891, 0.4274, 0.901, 0.4224, 0.901, 0.4224, 0.891, 0.4274, 0.8114, 0.4274, 0.8213, 0.4224, 0.8213, 0.4224, 0.8114, 0.4274, 0.881, 0.4274, 0.891, 0.4224, 0.891, 0.4224, 0.881, 0.4224, 0.9109, 0.4224, 0.9209, 0.4175, 0.9209, 0.4175, 0.9109, 0.4224, 0.8313, 0.4224, 0.8412, 0.4175, 0.8412, 0.4175, 0.8313, 0.4224, 0.901, 0.4224, 0.9109, 0.4175, 0.9109, 0.4175, 0.901, 0.4224, 0.8213, 0.4224, 0.8313, 0.4175, 0.8313, 0.4175, 0.8213, 0.4224, 0.891, 0.4224, 0.901, 0.4175, 0.901, 0.4175, 0.891, 0.4224, 0.8114, 0.4224, 0.8213, 0.4175, 0.8213, 0.4175, 0.8114, 0.4224, 0.881, 0.4224, 0.891, 0.4175, 0.891, 0.4175, 0.881, 0.4224, 0.8014, 0.4224, 0.8114, 0.4175, 0.8114, 0.4175, 0.8014, 0.4224, 0.8711, 0.4224, 0.881, 0.4175, 0.881, 0.4175, 0.8711, 0.4224, 0.9408, 0.42, 0.9507, 0.4175, 0.9408, 0.42, 0.7914, 0.4224, 0.8014, 0.4175, 0.8014, 0.4224, 0.8611, 0.4224, 0.8711, 0.4175, 0.8711, 0.4175, 0.8611, 0.4224, 0.9308, 0.4224, 0.9408, 0.4175, 0.9408, 0.4175, 0.9308, 0.4224, 0.8512, 0.4224, 0.8611, 0.4175, 0.8611, 0.4175, 0.8512, 0.4224, 0.9209, 0.4224, 0.9308, 0.4175, 0.9308, 0.4175, 0.9209, 0.4224, 0.8412, 0.4224, 0.8512, 0.4175, 0.8512, 0.4175, 0.8412, 0.4175, 0.8711, 0.4175, 0.881, 0.4125, 0.881, 0.4125, 0.8711, 0.4175, 0.9408, 0.415, 0.9507, 0.4125, 0.9408, 0.415, 0.7914, 0.4175, 0.8014, 0.4125, 0.8014, 0.4175, 0.8611, 0.4175, 0.8711, 0.4125, 0.8711, 0.4125, 0.8611, 0.4175, 0.9308, 0.4175, 0.9408, 0.4125, 0.9408, 0.4125, 0.9308, 0.4175, 0.8512, 0.4175, 0.8611, 0.4125, 0.8611, 0.4125, 0.8512, 0.4175, 0.9209, 0.4175, 0.9308, 0.4125, 0.9308, 0.4125, 0.9209, 0.4175, 0.8412, 0.4175, 0.8512, 0.4125, 0.8512, 0.4125, 0.8412, 0.4175, 0.9109, 0.4175, 0.9209, 0.4125, 0.9209, 0.4125, 0.9109, 0.4175, 0.8313, 0.4175, 0.8412, 0.4125, 0.8412, 0.4125, 0.8313, 0.4175, 0.901, 0.4175, 0.9109, 0.4125, 0.9109, 0.4125, 0.901, 0.4175, 0.8213, 0.4175, 0.8313, 0.4125, 0.8313, 0.4125, 0.8213, 0.4175, 0.891, 0.4175, 0.901, 0.4125, 0.901, 0.4125, 0.891, 0.4175, 0.8114, 0.4175, 0.8213, 0.4125, 0.8213, 0.4125, 0.8114, 0.4175, 0.881, 0.4175, 0.891, 0.4125, 0.891, 0.4125, 0.881, 0.4175, 0.8014, 0.4175, 0.8114, 0.4125, 0.8114, 0.4125, 0.8014, 0.4125, 0.8313, 0.4125, 0.8412, 0.4075, 0.8412, 0.4075, 0.8313, 0.4125, 0.901, 0.4125, 0.9109, 0.4075, 0.9109, 0.4075, 0.901, 0.4125, 0.8213, 0.4125, 0.8313, 0.4075, 0.8313, 0.4075, 0.8213, 0.4125, 0.891, 0.4125, 0.901, 0.4075, 0.901, 0.4075, 0.891, 0.4125, 0.8114, 0.4125, 0.8213, 0.4075, 0.8213, 0.4075, 0.8114, 0.4125, 0.881, 0.4125, 0.891, 0.4075, 0.891, 0.4075, 0.881, 0.4125, 0.8014, 0.4125, 0.8114, 0.4075, 0.8114, 0.4075, 0.8014, 0.4125, 0.8711, 0.4125, 0.881, 0.4075, 0.881, 0.4075, 0.8711, 0.4125, 0.9408, 0.41, 0.9507, 0.4075, 0.9408, 0.41, 0.7914, 0.4125, 0.8014, 0.4075, 0.8014, 0.4125, 0.8611, 0.4125, 0.8711, 0.4075, 0.8711, 0.4075, 0.8611, 0.4125, 0.9308, 0.4125, 0.9408, 0.4075, 0.9408, 0.4075, 0.9308, 0.4125, 0.8512, 0.4125, 0.8611, 0.4075, 0.8611, 0.4075, 0.8512, 0.4125, 0.9209, 0.4125, 0.9308, 0.4075, 0.9308, 0.4075, 0.9209, 0.4125, 0.8412, 0.4125, 0.8512, 0.4075, 0.8512, 0.4075, 0.8412, 0.4125, 0.9109, 0.4125, 0.9209, 0.4075, 0.9209, 0.4075, 0.9109, 0.4075, 0.9408, 0.405, 0.9507, 0.4025, 0.9408, 0.405, 0.7914, 0.4075, 0.8014, 0.4025, 0.8014, 0.4075, 0.8611, 0.4075, 0.8711, 0.4025, 0.8711, 0.4025, 0.8611, 0.4075, 0.9308, 0.4075, 0.9408, 0.4025, 0.9408, 0.4025, 0.9308, 0.4075, 0.8512, 0.4075, 0.8611, 0.4025, 0.8611, 0.4025, 0.8512, 0.4075, 0.9209, 0.4075, 0.9308, 0.4025, 0.9308, 0.4025, 0.9209, 0.4075, 0.8412, 0.4075, 0.8512, 0.4025, 0.8512, 0.4025, 0.8412, 0.4075, 0.9109, 0.4075, 0.9209, 0.4025, 0.9209, 0.4025, 0.9109, 0.4075, 0.8313, 0.4075, 0.8412, 0.4025, 0.8412, 0.4025, 0.8313, 0.4075, 0.901, 0.4075, 0.9109, 0.4025, 0.9109, 0.4025, 0.901, 0.4075, 0.8213, 0.4075, 0.8313, 0.4025, 0.8313, 0.4025, 0.8213, 0.4075, 0.891, 0.4075, 0.901, 0.4025, 0.901, 0.4025, 0.891, 0.4075, 0.8114, 0.4075, 0.8213, 0.4025, 0.8213, 0.4025, 0.8114, 0.4075, 0.881, 0.4075, 0.891, 0.4025, 0.891, 0.4025, 0.881, 0.4075, 0.8014, 0.4075, 0.8114, 0.4025, 0.8114, 0.4025, 0.8014, 0.4075, 0.8711, 0.4075, 0.881, 0.4025, 0.881, 0.4025, 0.8711, 0.4025, 0.901, 0.4025, 0.9109, 0.3976, 0.9109, 0.3976, 0.901, 0.4025, 0.8213, 0.4025, 0.8313, 0.3976, 0.8313, 0.3976, 0.8213, 0.4025, 0.891, 0.4025, 0.901, 0.3976, 0.901, 0.3976, 0.891, 0.4025, 0.8114, 0.4025, 0.8213, 0.3976, 0.8213, 0.3976, 0.8114, 0.008157, 0.006204, 0.008157, 0.006548, 0.007985, 0.006548, 0.007985, 0.006204, 0.4025, 0.8014, 0.4025, 0.8114, 0.3976, 0.8114, 0.3976, 0.8014, 0.008157, 0.005859, 0.008157, 0.006204, 0.007985, 0.006204, 0.007985, 0.005859, 0.4025, 0.9408, 0.4, 0.9507, 0.3976, 0.9408, 0.4, 0.7914, 0.4025, 0.8014, 0.3976, 0.8014, 0.008157, 0.005515, 0.008157, 0.005859, 0.007985, 0.005859, 0.007985, 0.005515, 0.4025, 0.9308, 0.4025, 0.9408, 0.3976, 0.9408, 0.3976, 0.9308, 0.008157, 0.005171, 0.008157, 0.005515, 0.007985, 0.005515, 0.007985, 0.005171, 0.4025, 0.9209, 0.4025, 0.9308, 0.3976, 0.9308, 0.3976, 0.9209, 0.4025, 0.8412, 0.4025, 0.8512, 0.3976, 0.8512, 0.3976, 0.8412, 0.4025, 0.9109, 0.4025, 0.9209, 0.3976, 0.9209, 0.3976, 0.9109, 0.4025, 0.8313, 0.4025, 0.8412, 0.3976, 0.8412, 0.3976, 0.8313, 0.007985, 0.005515, 0.007985, 0.005859, 0.007813, 0.005859, 0.007813, 0.005515, 0.3976, 0.9308, 0.3976, 0.9408, 0.3926, 0.9408, 0.3926, 0.9308, 0.007985, 0.005171, 0.007985, 0.005515, 0.007813, 0.005515, 0.007813, 0.005171, 0.3976, 0.9209, 0.3976, 0.9308, 0.3926, 0.9308, 0.3926, 0.9209, 0.3976, 0.8412, 0.3976, 0.8512, 0.3926, 0.8512, 0.3926, 0.8412, 0.3976, 0.9109, 0.3976, 0.9209, 0.3926, 0.9209, 0.3926, 0.9109, 0.3976, 0.8313, 0.3976, 0.8412, 0.3926, 0.8412, 0.3926, 0.8313, 0.3976, 0.901, 0.3976, 0.9109, 0.3926, 0.9109, 0.3926, 0.901, 0.3976, 0.8213, 0.3976, 0.8313, 0.3926, 0.8313, 0.3926, 0.8213, 0.3976, 0.891, 0.3976, 0.901, 0.3926, 0.901, 0.3926, 0.891, 0.3976, 0.8114, 0.3976, 0.8213, 0.3926, 0.8213, 0.3926, 0.8114, 0.007985, 0.006204, 0.007985, 0.006548, 0.007813, 0.006548, 0.007813, 0.006204, 0.3976, 0.8014, 0.3976, 0.8114, 0.3926, 0.8114, 0.3926, 0.8014, 0.007985, 0.005859, 0.007985, 0.006204, 0.007813, 0.006204, 0.007813, 0.005859, 0.3976, 0.9408, 0.3951, 0.9507, 0.3926, 0.9408, 0.3951, 0.7914, 0.3976, 0.8014, 0.3926, 0.8014, 0.3926, 0.8213, 0.3926, 0.8313, 0.3876, 0.8313, 0.3876, 0.8213, 0.3926, 0.891, 0.3926, 0.901, 0.3876, 0.901, 0.3876, 0.891, 0.3926, 0.8114, 0.3926, 0.8213, 0.3876, 0.8213, 0.3876, 0.8114, 0.007813, 0.006204, 0.007813, 0.006548, 0.007641, 0.006548, 0.007641, 0.006204, 0.3926, 0.8014, 0.3926, 0.8114, 0.3876, 0.8114, 0.3876, 0.8014, 0.007813, 0.005859, 0.007813, 0.006204, 0.007641, 0.006204, 0.007641, 0.005859, 0.3926, 0.9408, 0.3901, 0.9507, 0.3876, 0.9408, 0.3901, 0.7914, 0.3926, 0.8014, 0.3876, 0.8014, 0.007813, 0.005515, 0.007813, 0.005859, 0.007641, 0.005859, 0.007641, 0.005515, 0.3926, 0.9308, 0.3926, 0.9408, 0.3876, 0.9408, 0.3876, 0.9308, 0.007813, 0.005171, 0.007813, 0.005515, 0.007641, 0.005515, 0.007641, 0.005171, 0.3926, 0.9209, 0.3926, 0.9308, 0.3876, 0.9308, 0.3876, 0.9209, 0.3926, 0.8412, 0.3926, 0.8512, 0.3876, 0.8512, 0.3876, 0.8412, 0.3926, 0.9109, 0.3926, 0.9209, 0.3876, 0.9209, 0.3876, 0.9109, 0.3926, 0.8313, 0.3926, 0.8412, 0.3876, 0.8412, 0.3876, 0.8313, 0.3926, 0.901, 0.3926, 0.9109, 0.3876, 0.9109, 0.3876, 0.901, 0.007641, 0.005171, 0.007641, 0.005515, 0.007468, 0.005515, 0.007468, 0.005171, 0.3876, 0.9209, 0.3876, 0.9308, 0.3826, 0.9308, 0.3826, 0.9209, 0.3876, 0.8412, 0.3876, 0.8512, 0.3826, 0.8512, 0.3826, 0.8412, 0.3876, 0.9109, 0.3876, 0.9209, 0.3826, 0.9209, 0.3826, 0.9109, 0.3876, 0.8313, 0.3876, 0.8412, 0.3826, 0.8412, 0.3826, 0.8313, 0.3876, 0.901, 0.3876, 0.9109, 0.3826, 0.9109, 0.3826, 0.901, 0.3876, 0.8213, 0.3876, 0.8313, 0.3826, 0.8313, 0.3826, 0.8213, 0.3876, 0.891, 0.3876, 0.901, 0.3826, 0.901, 0.3826, 0.891, 0.3876, 0.8114, 0.3876, 0.8213, 0.3826, 0.8213, 0.3826, 0.8114, 0.007641, 0.006204, 0.007641, 0.006548, 0.007468, 0.006548, 0.007468, 0.006204, 0.3876, 0.8014, 0.3876, 0.8114, 0.3826, 0.8114, 0.3826, 0.8014, 0.007641, 0.005859, 0.007641, 0.006204, 0.007468, 0.006204, 0.007468, 0.005859, 0.3876, 0.9408, 0.3851, 0.9507, 0.3826, 0.9408, 0.3851, 0.7914, 0.3876, 0.8014, 0.3826, 0.8014, 0.007641, 0.005515, 0.007641, 0.005859, 0.007468, 0.005859, 0.007468, 0.005515, 0.3876, 0.9308, 0.3876, 0.9408, 0.3826, 0.9408, 0.3826, 0.9308, 0.3826, 0.8114, 0.3826, 0.8213, 0.3776, 0.8213, 0.3776, 0.8114, 0.3826, 0.881, 0.3826, 0.891, 0.3776, 0.891, 0.3776, 0.881, 0.3826, 0.8014, 0.3826, 0.8114, 0.3776, 0.8114, 0.3776, 0.8014, 0.3826, 0.8711, 0.3826, 0.881, 0.3776, 0.881, 0.3776, 0.8711, 0.3826, 0.9408, 0.3801, 0.9507, 0.3776, 0.9408, 0.3801, 0.7914, 0.3826, 0.8014, 0.3776, 0.8014, 0.3826, 0.8611, 0.3826, 0.8711, 0.3776, 0.8711, 0.3776, 0.8611, 0.3826, 0.9308, 0.3826, 0.9408, 0.3776, 0.9408, 0.3776, 0.9308, 0.3826, 0.8512, 0.3826, 0.8611, 0.3776, 0.8611, 0.3776, 0.8512, 0.3826, 0.9209, 0.3826, 0.9308, 0.3776, 0.9308, 0.3776, 0.9209, 0.3826, 0.8412, 0.3826, 0.8512, 0.3776, 0.8512, 0.3776, 0.8412, 0.3826, 0.9109, 0.3826, 0.9209, 0.3776, 0.9209, 0.3776, 0.9109, 0.3826, 0.8313, 0.3826, 0.8412, 0.3776, 0.8412, 0.3776, 0.8313, 0.3826, 0.901, 0.3826, 0.9109, 0.3776, 0.9109, 0.3776, 0.901, 0.3826, 0.8213, 0.3826, 0.8313, 0.3776, 0.8313, 0.3776, 0.8213, 0.3826, 0.891, 0.3826, 0.901, 0.3776, 0.901, 0.3776, 0.891, 0.3776, 0.9209, 0.3776, 0.9308, 0.3727, 0.9308, 0.3727, 0.9209, 0.3776, 0.8412, 0.3776, 0.8512, 0.3727, 0.8512, 0.3727, 0.8412, 0.3776, 0.9109, 0.3776, 0.9209, 0.3727, 0.9209, 0.3727, 0.9109, 0.3776, 0.8313, 0.3776, 0.8412, 0.3727, 0.8412, 0.3727, 0.8313, 0.3776, 0.901, 0.3776, 0.9109, 0.3727, 0.9109, 0.3727, 0.901, 0.3776, 0.8213, 0.3776, 0.8313, 0.3727, 0.8313, 0.3727, 0.8213, 0.3776, 0.891, 0.3776, 0.901, 0.3727, 0.901, 0.3727, 0.891, 0.3776, 0.8114, 0.3776, 0.8213, 0.3727, 0.8213, 0.3727, 0.8114, 0.3776, 0.881, 0.3776, 0.891, 0.3727, 0.891, 0.3727, 0.881, 0.3776, 0.8014, 0.3776, 0.8114, 0.3727, 0.8114, 0.3727, 0.8014, 0.3776, 0.8711, 0.3776, 0.881, 0.3727, 0.881, 0.3727, 0.8711, 0.3776, 0.9408, 0.3752, 0.9507, 0.3727, 0.9408, 0.3752, 0.7914, 0.3776, 0.8014, 0.3727, 0.8014, 0.3776, 0.8611, 0.3776, 0.8711, 0.3727, 0.8711, 0.3727, 0.8611, 0.3776, 0.9308, 0.3776, 0.9408, 0.3727, 0.9408, 0.3727, 0.9308, 0.3776, 0.8512, 0.3776, 0.8611, 0.3727, 0.8611, 0.3727, 0.8512, 0.3727, 0.881, 0.3727, 0.891, 0.3677, 0.891, 0.3677, 0.881, 0.3727, 0.8014, 0.3727, 0.8114, 0.3677, 0.8114, 0.3677, 0.8014, 0.3727, 0.8711, 0.3727, 0.881, 0.3677, 0.881, 0.3677, 0.8711, 0.3727, 0.9408, 0.3702, 0.9507, 0.3677, 0.9408, 0.3702, 0.7914, 0.3727, 0.8014, 0.3677, 0.8014, 0.3727, 0.8611, 0.3727, 0.8711, 0.3677, 0.8711, 0.3677, 0.8611, 0.3727, 0.9308, 0.3727, 0.9408, 0.3677, 0.9408, 0.3677, 0.9308, 0.3727, 0.8512, 0.3727, 0.8611, 0.3677, 0.8611, 0.3677, 0.8512, 0.3727, 0.9209, 0.3727, 0.9308, 0.3677, 0.9308, 0.3677, 0.9209, 0.3727, 0.8412, 0.3727, 0.8512, 0.3677, 0.8512, 0.3677, 0.8412, 0.3727, 0.9109, 0.3727, 0.9209, 0.3677, 0.9209, 0.3677, 0.9109, 0.3727, 0.8313, 0.3727, 0.8412, 0.3677, 0.8412, 0.3677, 0.8313, 0.3727, 0.901, 0.3727, 0.9109, 0.3677, 0.9109, 0.3677, 0.901, 0.3727, 0.8213, 0.3727, 0.8313, 0.3677, 0.8313, 0.3677, 0.8213, 0.3727, 0.891, 0.3727, 0.901, 0.3677, 0.901, 0.3677, 0.891, 0.3727, 0.8114, 0.3727, 0.8213, 0.3677, 0.8213, 0.3677, 0.8114, 0.3677, 0.8412, 0.3677, 0.8512, 0.3627, 0.8512, 0.3627, 0.8412, 0.3677, 0.9109, 0.3677, 0.9209, 0.3627, 0.9209, 0.3627, 0.9109, 0.3677, 0.8313, 0.3677, 0.8412, 0.3627, 0.8412, 0.3627, 0.8313, 0.3677, 0.901, 0.3677, 0.9109, 0.3627, 0.9109, 0.3627, 0.901, 0.3677, 0.8213, 0.3677, 0.8313, 0.3627, 0.8313, 0.3627, 0.8213, 0.3677, 0.891, 0.3677, 0.901, 0.3627, 0.901, 0.3627, 0.891, 0.3677, 0.8114, 0.3677, 0.8213, 0.3627, 0.8213, 0.3627, 0.8114, 0.3677, 0.881, 0.3677, 0.891, 0.3627, 0.891, 0.3627, 0.881, 0.3677, 0.8014, 0.3677, 0.8114, 0.3627, 0.8114, 0.3627, 0.8014, 0.3677, 0.8711, 0.3677, 0.881, 0.3627, 0.881, 0.3627, 0.8711, 0.3677, 0.9408, 0.3652, 0.9507, 0.3627, 0.9408, 0.3652, 0.7914, 0.3677, 0.8014, 0.3627, 0.8014, 0.3677, 0.8611, 0.3677, 0.8711, 0.3627, 0.8711, 0.3627, 0.8611, 0.3677, 0.9308, 0.3677, 0.9408, 0.3627, 0.9408, 0.3627, 0.9308, 0.3677, 0.8512, 0.3677, 0.8611, 0.3627, 0.8611, 0.3627, 0.8512, 0.3677, 0.9209, 0.3677, 0.9308, 0.3627, 0.9308, 0.3627, 0.9209, 0.3627, 0.8014, 0.3627, 0.8114, 0.3577, 0.8114, 0.3577, 0.8014, 0.3627, 0.8711, 0.3627, 0.881, 0.3577, 0.881, 0.3577, 0.8711, 0.3627, 0.9408, 0.3602, 0.9507, 0.3577, 0.9408, 0.3602, 0.7914, 0.3627, 0.8014, 0.3577, 0.8014, 0.3627, 0.8611, 0.3627, 0.8711, 0.3577, 0.8711, 0.3577, 0.8611, 0.3627, 0.9308, 0.3627, 0.9408, 0.3577, 0.9408, 0.3577, 0.9308, 0.3627, 0.8512, 0.3627, 0.8611, 0.3577, 0.8611, 0.3577, 0.8512, 0.3627, 0.9209, 0.3627, 0.9308, 0.3577, 0.9308, 0.3577, 0.9209, 0.3627, 0.8412, 0.3627, 0.8512, 0.3577, 0.8512, 0.3577, 0.8412, 0.3627, 0.9109, 0.3627, 0.9209, 0.3577, 0.9209, 0.3577, 0.9109, 0.3627, 0.8313, 0.3627, 0.8412, 0.3577, 0.8412, 0.3577, 0.8313, 0.3627, 0.901, 0.3627, 0.9109, 0.3577, 0.9109, 0.3577, 0.901, 0.3627, 0.8213, 0.3627, 0.8313, 0.3577, 0.8313, 0.3577, 0.8213, 0.3627, 0.891, 0.3627, 0.901, 0.3577, 0.901, 0.3577, 0.891, 0.3627, 0.8114, 0.3627, 0.8213, 0.3577, 0.8213, 0.3577, 0.8114, 0.3627, 0.881, 0.3627, 0.891, 0.3577, 0.891, 0.3577, 0.881, 0.3577, 0.9109, 0.3577, 0.9209, 0.3528, 0.9209, 0.3528, 0.9109, 0.3577, 0.8313, 0.3577, 0.8412, 0.3528, 0.8412, 0.3528, 0.8313, 0.3577, 0.901, 0.3577, 0.9109, 0.3528, 0.9109, 0.3528, 0.901, 0.3577, 0.8213, 0.3577, 0.8313, 0.3528, 0.8313, 0.3528, 0.8213, 0.3577, 0.891, 0.3577, 0.901, 0.3528, 0.901, 0.3528, 0.891, 0.3577, 0.8114, 0.3577, 0.8213, 0.3528, 0.8213, 0.3528, 0.8114, 0.3577, 0.881, 0.3577, 0.891, 0.3528, 0.891, 0.3528, 0.881, 0.3577, 0.8014, 0.3577, 0.8114, 0.3528, 0.8114, 0.3528, 0.8014, 0.3577, 0.8711, 0.3577, 0.881, 0.3528, 0.881, 0.3528, 0.8711, 0.3577, 0.9408, 0.3552, 0.9507, 0.3528, 0.9408, 0.3552, 0.7914, 0.3577, 0.8014, 0.3528, 0.8014, 0.3577, 0.8611, 0.3577, 0.8711, 0.3528, 0.8711, 0.3528, 0.8611, 0.3577, 0.9308, 0.3577, 0.9408, 0.3528, 0.9408, 0.3528, 0.9308, 0.3577, 0.8512, 0.3577, 0.8611, 0.3528, 0.8611, 0.3528, 0.8512, 0.3577, 0.9209, 0.3577, 0.9308, 0.3528, 0.9308, 0.3528, 0.9209, 0.3577, 0.8412, 0.3577, 0.8512, 0.3528, 0.8512, 0.3528, 0.8412, 0.3528, 0.8711, 0.3528, 0.881, 0.3478, 0.881, 0.3478, 0.8711, 0.3528, 0.9408, 0.3503, 0.9507, 0.3478, 0.9408, 0.3503, 0.7914, 0.3528, 0.8014, 0.3478, 0.8014, 0.3528, 0.8611, 0.3528, 0.8711, 0.3478, 0.8711, 0.3478, 0.8611, 0.3528, 0.9308, 0.3528, 0.9408, 0.3478, 0.9408, 0.3478, 0.9308, 0.3528, 0.8512, 0.3528, 0.8611, 0.3478, 0.8611, 0.3478, 0.8512, 0.3528, 0.9209, 0.3528, 0.9308, 0.3478, 0.9308, 0.3478, 0.9209, 0.3528, 0.8412, 0.3528, 0.8512, 0.3478, 0.8512, 0.3478, 0.8412, 0.3528, 0.9109, 0.3528, 0.9209, 0.3478, 0.9209, 0.3478, 0.9109, 0.3528, 0.8313, 0.3528, 0.8412, 0.3478, 0.8412, 0.3478, 0.8313, 0.3528, 0.901, 0.3528, 0.9109, 0.3478, 0.9109, 0.3478, 0.901, 0.3528, 0.8213, 0.3528, 0.8313, 0.3478, 0.8313, 0.3478, 0.8213, 0.3528, 0.891, 0.3528, 0.901, 0.3478, 0.901, 0.3478, 0.891, 0.3528, 0.8114, 0.3528, 0.8213, 0.3478, 0.8213, 0.3478, 0.8114, 0.3528, 0.881, 0.3528, 0.891, 0.3478, 0.891, 0.3478, 0.881, 0.3528, 0.8014, 0.3528, 0.8114, 0.3478, 0.8114, 0.3478, 0.8014, 0.3478, 0.8313, 0.3478, 0.8412, 0.3428, 0.8412, 0.3428, 0.8313, 0.3478, 0.901, 0.3478, 0.9109, 0.3428, 0.9109, 0.3428, 0.901, 0.3478, 0.8213, 0.3478, 0.8313, 0.3428, 0.8313, 0.3428, 0.8213, 0.3478, 0.891, 0.3478, 0.901, 0.3428, 0.901, 0.3428, 0.891, 0.3478, 0.8114, 0.3478, 0.8213, 0.3428, 0.8213, 0.3428, 0.8114, 0.3478, 0.881, 0.3478, 0.891, 0.3428, 0.891, 0.3428, 0.881, 0.3478, 0.8014, 0.3478, 0.8114, 0.3428, 0.8114, 0.3428, 0.8014, 0.3478, 0.8711, 0.3478, 0.881, 0.3428, 0.881, 0.3428, 0.8711, 0.3478, 0.9408, 0.3453, 0.9507, 0.3428, 0.9408, 0.3453, 0.7914, 0.3478, 0.8014, 0.3428, 0.8014, 0.3478, 0.8611, 0.3478, 0.8711, 0.3428, 0.8711, 0.3428, 0.8611, 0.3478, 0.9308, 0.3478, 0.9408, 0.3428, 0.9408, 0.3428, 0.9308, 0.3478, 0.8512, 0.3478, 0.8611, 0.3428, 0.8611, 0.3428, 0.8512, 0.3478, 0.9209, 0.3478, 0.9308, 0.3428, 0.9308, 0.3428, 0.9209, 0.3478, 0.8412, 0.3478, 0.8512, 0.3428, 0.8512, 0.3428, 0.8412, 0.3478, 0.9109, 0.3478, 0.9209, 0.3428, 0.9209, 0.3428, 0.9109, 0.3403, 0.7914, 0.3428, 0.8014, 0.3378, 0.8014, 0.3428, 0.8611, 0.3428, 0.8711, 0.3378, 0.8711, 0.3378, 0.8611, 0.3428, 0.9308, 0.3428, 0.9408, 0.3378, 0.9408, 0.3378, 0.9308, 0.3428, 0.8512, 0.3428, 0.8611, 0.3378, 0.8611, 0.3378, 0.8512, 0.3428, 0.9209, 0.3428, 0.9308, 0.3378, 0.9308, 0.3378, 0.9209, 0.3428, 0.8412, 0.3428, 0.8512, 0.3378, 0.8512, 0.3378, 0.8412, 0.3428, 0.9109, 0.3428, 0.9209, 0.3378, 0.9209, 0.3378, 0.9109, 0.3428, 0.8313, 0.3428, 0.8412, 0.3378, 0.8412, 0.3378, 0.8313, 0.3428, 0.901, 0.3428, 0.9109, 0.3378, 0.9109, 0.3378, 0.901, 0.3428, 0.8213, 0.3428, 0.8313, 0.3378, 0.8313, 0.3378, 0.8213, 0.3428, 0.891, 0.3428, 0.901, 0.3378, 0.901, 0.3378, 0.891, 0.3428, 0.8114, 0.3428, 0.8213, 0.3378, 0.8213, 0.3378, 0.8114, 0.3428, 0.881, 0.3428, 0.891, 0.3378, 0.891, 0.3378, 0.881, 0.3428, 0.8014, 0.3428, 0.8114, 0.3378, 0.8114, 0.3378, 0.8014, 0.3428, 0.8711, 0.3428, 0.881, 0.3378, 0.881, 0.3378, 0.8711, 0.3428, 0.9408, 0.3403, 0.9507, 0.3378, 0.9408, 0.3378, 0.8213, 0.3378, 0.8313, 0.3328, 0.8313, 0.3328, 0.8213, 0.3378, 0.891, 0.3378, 0.901, 0.3328, 0.901, 0.3328, 0.891, 0.3378, 0.8114, 0.3378, 0.8213, 0.3328, 0.8213, 0.3328, 0.8114, 0.3378, 0.881, 0.3378, 0.891, 0.3328, 0.891, 0.3328, 0.881, 0.3378, 0.8014, 0.3378, 0.8114, 0.3328, 0.8114, 0.3328, 0.8014, 0.3378, 0.8711, 0.3378, 0.881, 0.3328, 0.881, 0.3328, 0.8711, 0.3378, 0.9408, 0.3353, 0.9507, 0.3328, 0.9408, 0.3353, 0.7914, 0.3378, 0.8014, 0.3328, 0.8014, 0.3378, 0.8611, 0.3378, 0.8711, 0.3328, 0.8711, 0.3328, 0.8611, 0.3378, 0.9308, 0.3378, 0.9408, 0.3328, 0.9408, 0.3328, 0.9308, 0.3378, 0.8512, 0.3378, 0.8611, 0.3328, 0.8611, 0.3328, 0.8512, 0.3378, 0.9209, 0.3378, 0.9308, 0.3328, 0.9308, 0.3328, 0.9209, 0.3378, 0.8412, 0.3378, 0.8512, 0.3328, 0.8512, 0.3328, 0.8412, 0.3378, 0.9109, 0.3378, 0.9209, 0.3328, 0.9209, 0.3328, 0.9109, 0.3378, 0.8313, 0.3378, 0.8412, 0.3328, 0.8412, 0.3328, 0.8313, 0.3378, 0.901, 0.3378, 0.9109, 0.3328, 0.9109, 0.3328, 0.901, 0.3328, 0.9308, 0.3328, 0.9408, 0.3279, 0.9408, 0.3279, 0.9308, 0.3328, 0.8512, 0.3328, 0.8611, 0.3279, 0.8611, 0.3279, 0.8512, 0.3328, 0.9209, 0.3328, 0.9308, 0.3279, 0.9308, 0.3279, 0.9209, 0.3328, 0.8412, 0.3328, 0.8512, 0.3279, 0.8512, 0.3279, 0.8412, 0.3328, 0.9109, 0.3328, 0.9209, 0.3279, 0.9209, 0.3279, 0.9109, 0.3328, 0.8313, 0.3328, 0.8412, 0.3279, 0.8412, 0.3279, 0.8313, 0.3328, 0.901, 0.3328, 0.9109, 0.3279, 0.9109, 0.3279, 0.901, 0.3328, 0.8213, 0.3328, 0.8313, 0.3279, 0.8313, 0.3279, 0.8213, 0.3328, 0.891, 0.3328, 0.901, 0.3279, 0.901, 0.3279, 0.891, 0.3328, 0.8114, 0.3328, 0.8213, 0.3279, 0.8213, 0.3279, 0.8114, 0.3328, 0.881, 0.3328, 0.891, 0.3279, 0.891, 0.3279, 0.881, 0.3328, 0.8014, 0.3328, 0.8114, 0.3279, 0.8114, 0.3279, 0.8014, 0.3328, 0.8711, 0.3328, 0.881, 0.3279, 0.881, 0.3279, 0.8711, 0.3328, 0.9408, 0.3304, 0.9507, 0.3279, 0.9408, 0.3304, 0.7914, 0.3328, 0.8014, 0.3279, 0.8014, 0.3328, 0.8611, 0.3328, 0.8711, 0.3279, 0.8711, 0.3279, 0.8611, 0.3279, 0.891, 0.3279, 0.901, 0.3229, 0.901, 0.3229, 0.891, 0.3279, 0.8114, 0.3279, 0.8213, 0.3229, 0.8213, 0.3229, 0.8114, 0.3279, 0.881, 0.3279, 0.891, 0.3229, 0.891, 0.3229, 0.881, 0.3279, 0.8014, 0.3279, 0.8114, 0.3229, 0.8114, 0.3229, 0.8014, 0.3279, 0.8711, 0.3279, 0.881, 0.3229, 0.881, 0.3229, 0.8711, 0.3279, 0.9408, 0.3254, 0.9507, 0.3229, 0.9408, 0.3254, 0.7914, 0.3279, 0.8014, 0.3229, 0.8014, 0.3279, 0.8611, 0.3279, 0.8711, 0.3229, 0.8711, 0.3229, 0.8611, 0.3279, 0.9308, 0.3279, 0.9408, 0.3229, 0.9408, 0.3229, 0.9308, 0.3279, 0.8512, 0.3279, 0.8611, 0.3229, 0.8611, 0.3229, 0.8512, 0.3279, 0.9209, 0.3279, 0.9308, 0.3229, 0.9308, 0.3229, 0.9209, 0.3279, 0.8412, 0.3279, 0.8512, 0.3229, 0.8512, 0.3229, 0.8412, 0.3279, 0.9109, 0.3279, 0.9209, 0.3229, 0.9209, 0.3229, 0.9109, 0.3279, 0.8313, 0.3279, 0.8412, 0.3229, 0.8412, 0.3229, 0.8313, 0.3279, 0.901, 0.3279, 0.9109, 0.3229, 0.9109, 0.3229, 0.901, 0.3279, 0.8213, 0.3279, 0.8313, 0.3229, 0.8313, 0.3229, 0.8213, 0.3229, 0.8512, 0.3229, 0.8611, 0.3179, 0.8611, 0.3179, 0.8512, 0.3229, 0.9209, 0.3229, 0.9308, 0.3179, 0.9308, 0.3179, 0.9209, 0.3229, 0.8412, 0.3229, 0.8512, 0.3179, 0.8512, 0.3179, 0.8412, 0.3229, 0.9109, 0.3229, 0.9209, 0.3179, 0.9209, 0.3179, 0.9109, 0.3229, 0.8313, 0.3229, 0.8412, 0.3179, 0.8412, 0.3179, 0.8313, 0.3229, 0.901, 0.3229, 0.9109, 0.3179, 0.9109, 0.3179, 0.901, 0.3229, 0.8213, 0.3229, 0.8313, 0.3179, 0.8313, 0.3179, 0.8213, 0.3229, 0.891, 0.3229, 0.901, 0.3179, 0.901, 0.3179, 0.891, 0.3229, 0.8114, 0.3229, 0.8213, 0.3179, 0.8213, 0.3179, 0.8114, 0.3229, 0.881, 0.3229, 0.891, 0.3179, 0.891, 0.3179, 0.881, 0.3229, 0.8014, 0.3229, 0.8114, 0.3179, 0.8114, 0.3179, 0.8014, 0.3229, 0.8711, 0.3229, 0.881, 0.3179, 0.881, 0.3179, 0.8711, 0.3229, 0.9408, 0.3204, 0.9507, 0.3179, 0.9408, 0.3204, 0.7914, 0.3229, 0.8014, 0.3179, 0.8014, 0.3229, 0.8611, 0.3229, 0.8711, 0.3179, 0.8711, 0.3179, 0.8611, 0.3229, 0.9308, 0.3229, 0.9408, 0.3179, 0.9408, 0.3179, 0.9308, 0.3179, 0.8114, 0.3179, 0.8213, 0.3129, 0.8213, 0.3129, 0.8114, 0.3179, 0.881, 0.3179, 0.891, 0.3129, 0.891, 0.3129, 0.881, 0.3179, 0.8014, 0.3179, 0.8114, 0.3129, 0.8114, 0.3129, 0.8014, 0.3179, 0.8711, 0.3179, 0.881, 0.3129, 0.881, 0.3129, 0.8711, 0.3179, 0.9408, 0.3154, 0.9507, 0.3129, 0.9408, 0.3154, 0.7914, 0.3179, 0.8014, 0.3129, 0.8014, 0.3179, 0.8611, 0.3179, 0.8711, 0.3129, 0.8711, 0.3129, 0.8611, 0.3179, 0.9308, 0.3179, 0.9408, 0.3129, 0.9408, 0.3129, 0.9308, 0.3179, 0.8512, 0.3179, 0.8611, 0.3129, 0.8611, 0.3129, 0.8512, 0.3179, 0.9209, 0.3179, 0.9308, 0.3129, 0.9308, 0.3129, 0.9209, 0.3179, 0.8412, 0.3179, 0.8512, 0.3129, 0.8512, 0.3129, 0.8412, 0.3179, 0.9109, 0.3179, 0.9209, 0.3129, 0.9209, 0.3129, 0.9109, 0.3179, 0.8313, 0.3179, 0.8412, 0.3129, 0.8412, 0.3129, 0.8313, 0.3179, 0.901, 0.3179, 0.9109, 0.3129, 0.9109, 0.3129, 0.901, 0.3179, 0.8213, 0.3179, 0.8313, 0.3129, 0.8313, 0.3129, 0.8213, 0.3179, 0.891, 0.3179, 0.901, 0.3129, 0.901, 0.3129, 0.891, 0.4722, 0.9209, 0.4722, 0.9308, 0.4672, 0.9308, 0.4672, 0.9209, 0.4722, 0.8412, 0.4722, 0.8512, 0.4672, 0.8512, 0.4672, 0.8412, 0.4722, 0.9109, 0.4722, 0.9209, 0.4672, 0.9209, 0.4672, 0.9109, 0.4722, 0.8313, 0.4722, 0.8412, 0.4672, 0.8412, 0.4672, 0.8313, 0.4722, 0.901, 0.4722, 0.9109, 0.4672, 0.9109, 0.4672, 0.901, 0.4722, 0.8213, 0.4722, 0.8313, 0.4672, 0.8313, 0.4672, 0.8213, 0.4722, 0.891, 0.4722, 0.901, 0.4672, 0.901, 0.4672, 0.891, 0.4722, 0.8114, 0.4722, 0.8213, 0.4672, 0.8213, 0.4672, 0.8114, 0.4722, 0.881, 0.4722, 0.891, 0.4672, 0.891, 0.4672, 0.881, 0.4722, 0.8014, 0.4722, 0.8114, 0.4672, 0.8114, 0.4672, 0.8014, 0.4722, 0.8711, 0.4722, 0.881, 0.4672, 0.881, 0.4672, 0.8711, 0.4722, 0.9408, 0.4697, 0.9507, 0.4672, 0.9408, 0.4697, 0.7914, 0.4722, 0.8014, 0.4672, 0.8014, 0.4722, 0.8611, 0.4722, 0.8711, 0.4672, 0.8711, 0.4672, 0.8611, 0.4722, 0.9308, 0.4722, 0.9408, 0.4672, 0.9408, 0.4672, 0.9308, 0.4722, 0.8512, 0.4722, 0.8611, 0.4672, 0.8611, 0.4672, 0.8512, 0.4672, 0.881, 0.4672, 0.891, 0.4623, 0.891, 0.4623, 0.881, 0.4672, 0.8014, 0.4672, 0.8114, 0.4623, 0.8114, 0.4623, 0.8014, 0.4672, 0.8711, 0.4672, 0.881, 0.4623, 0.881, 0.4623, 0.8711, 0.4672, 0.9408, 0.4648, 0.9507, 0.4623, 0.9408, 0.4648, 0.7914, 0.4672, 0.8014, 0.4623, 0.8014, 0.4672, 0.8611, 0.4672, 0.8711, 0.4623, 0.8711, 0.4623, 0.8611, 0.4672, 0.9308, 0.4672, 0.9408, 0.4623, 0.9408, 0.4623, 0.9308, 0.4672, 0.8512, 0.4672, 0.8611, 0.4623, 0.8611, 0.4623, 0.8512, 0.4672, 0.9209, 0.4672, 0.9308, 0.4623, 0.9308, 0.4623, 0.9209, 0.4672, 0.8412, 0.4672, 0.8512, 0.4623, 0.8512, 0.4623, 0.8412, 0.4672, 0.9109, 0.4672, 0.9209, 0.4623, 0.9209, 0.4623, 0.9109, 0.4672, 0.8313, 0.4672, 0.8412, 0.4623, 0.8412, 0.4623, 0.8313, 0.4672, 0.901, 0.4672, 0.9109, 0.4623, 0.9109, 0.4623, 0.901, 0.4672, 0.8213, 0.4672, 0.8313, 0.4623, 0.8313, 0.4623, 0.8213, 0.4672, 0.891, 0.4672, 0.901, 0.4623, 0.901, 0.4623, 0.891, 0.4672, 0.8114, 0.4672, 0.8213, 0.4623, 0.8213, 0.4623, 0.8114, 0.4623, 0.8412, 0.4623, 0.8512, 0.4573, 0.8512, 0.4573, 0.8412, 0.4623, 0.9109, 0.4623, 0.9209, 0.4573, 0.9209, 0.4573, 0.9109, 0.4623, 0.8313, 0.4623, 0.8412, 0.4573, 0.8412, 0.4573, 0.8313, 0.4623, 0.901, 0.4623, 0.9109, 0.4573, 0.9109, 0.4573, 0.901, 0.4623, 0.8213, 0.4623, 0.8313, 0.4573, 0.8313, 0.4573, 0.8213, 0.4623, 0.891, 0.4623, 0.901, 0.4573, 0.901, 0.4573, 0.891, 0.4623, 0.8114, 0.4623, 0.8213, 0.4573, 0.8213, 0.4573, 0.8114, 0.4623, 0.881, 0.4623, 0.891, 0.4573, 0.891, 0.4573, 0.881, 0.4623, 0.8014, 0.4623, 0.8114, 0.4573, 0.8114, 0.4573, 0.8014, 0.4623, 0.8711, 0.4623, 0.881, 0.4573, 0.881, 0.4573, 0.8711, 0.4623, 0.9408, 0.4598, 0.9507, 0.4573, 0.9408, 0.4598, 0.7914, 0.4623, 0.8014, 0.4573, 0.8014, 0.4623, 0.8611, 0.4623, 0.8711, 0.4573, 0.8711, 0.4573, 0.8611, 0.4623, 0.9308, 0.4623, 0.9408, 0.4573, 0.9408, 0.4573, 0.9308, 0.4623, 0.8512, 0.4623, 0.8611, 0.4573, 0.8611, 0.4573, 0.8512, 0.4623, 0.9209, 0.4623, 0.9308, 0.4573, 0.9308, 0.4573, 0.9209, 0.4573, 0.8014, 0.4573, 0.8114, 0.4523, 0.8114, 0.4523, 0.8014, 0.4573, 0.8711, 0.4573, 0.881, 0.4523, 0.881, 0.4523, 0.8711, 0.4573, 0.9408, 0.4548, 0.9507, 0.4523, 0.9408, 0.4548, 0.7914, 0.4573, 0.8014, 0.4523, 0.8014, 0.4573, 0.8611, 0.4573, 0.8711, 0.4523, 0.8711, 0.4523, 0.8611, 0.4573, 0.9308, 0.4573, 0.9408, 0.4523, 0.9408, 0.4523, 0.9308, 0.4573, 0.8512, 0.4573, 0.8611, 0.4523, 0.8611, 0.4523, 0.8512, 0.4573, 0.9209, 0.4573, 0.9308, 0.4523, 0.9308, 0.4523, 0.9209, 0.4573, 0.8412, 0.4573, 0.8512, 0.4523, 0.8512, 0.4523, 0.8412, 0.4573, 0.9109, 0.4573, 0.9209, 0.4523, 0.9209, 0.4523, 0.9109, 0.4573, 0.8313, 0.4573, 0.8412, 0.4523, 0.8412, 0.4523, 0.8313, 0.4573, 0.901, 0.4573, 0.9109, 0.4523, 0.9109, 0.4523, 0.901, 0.4573, 0.8213, 0.4573, 0.8313, 0.4523, 0.8313, 0.4523, 0.8213, 0.4573, 0.891, 0.4573, 0.901, 0.4523, 0.901, 0.4523, 0.891, 0.4573, 0.8114, 0.4573, 0.8213, 0.4523, 0.8213, 0.4523, 0.8114, 0.4573, 0.881, 0.4573, 0.891, 0.4523, 0.891, 0.4523, 0.881, 0.4523, 0.8313, 0.4523, 0.8412, 0.4473, 0.8412, 0.4473, 0.8313, 0.4523, 0.901, 0.4523, 0.9109, 0.4473, 0.9109, 0.4473, 0.901, 0.4523, 0.8213, 0.4523, 0.8313, 0.4473, 0.8313, 0.4473, 0.8213, 0.4523, 0.891, 0.4523, 0.901, 0.4473, 0.901, 0.4473, 0.891, 0.4523, 0.8114, 0.4523, 0.8213, 0.4473, 0.8213, 0.4473, 0.8114, 0.4523, 0.881, 0.4523, 0.891, 0.4473, 0.891, 0.4473, 0.881, 0.4523, 0.8014, 0.4523, 0.8114, 0.4473, 0.8114, 0.4473, 0.8014, 0.4523, 0.8711, 0.4523, 0.881, 0.4473, 0.881, 0.4473, 0.8711, 0.4523, 0.9408, 0.4498, 0.9507, 0.4473, 0.9408, 0.4498, 0.7914, 0.4523, 0.8014, 0.4473, 0.8014, 0.4523, 0.8611, 0.4523, 0.8711, 0.4473, 0.8711, 0.4473, 0.8611, 0.4523, 0.9308, 0.4523, 0.9408, 0.4473, 0.9408, 0.4473, 0.9308, 0.4523, 0.8512, 0.4523, 0.8611, 0.4473, 0.8611, 0.4473, 0.8512, 0.4523, 0.9209, 0.4523, 0.9308, 0.4473, 0.9308, 0.4473, 0.9209, 0.4523, 0.8412, 0.4523, 0.8512, 0.4473, 0.8512, 0.4473, 0.8412, 0.4523, 0.9109, 0.4523, 0.9209, 0.4473, 0.9209, 0.4473, 0.9109, 0.4473, 0.9408, 0.4448, 0.9507, 0.4424, 0.9408, 0.4448, 0.7914, 0.4473, 0.8014, 0.4424, 0.8014, 0.4473, 0.8611, 0.4473, 0.8711, 0.4424, 0.8711, 0.4424, 0.8611, 0.4473, 0.9308, 0.4473, 0.9408, 0.4424, 0.9408, 0.4424, 0.9308, 0.4473, 0.8512, 0.4473, 0.8611, 0.4424, 0.8611, 0.4424, 0.8512, 0.4473, 0.9209, 0.4473, 0.9308, 0.4424, 0.9308, 0.4424, 0.9209, 0.4473, 0.8412, 0.4473, 0.8512, 0.4424, 0.8512, 0.4424, 0.8412, 0.4473, 0.9109, 0.4473, 0.9209, 0.4424, 0.9209, 0.4424, 0.9109, 0.4473, 0.8313, 0.4473, 0.8412, 0.4424, 0.8412, 0.4424, 0.8313, 0.4473, 0.901, 0.4473, 0.9109, 0.4424, 0.9109, 0.4424, 0.901, 0.4473, 0.8213, 0.4473, 0.8313, 0.4424, 0.8313, 0.4424, 0.8213, 0.4473, 0.891, 0.4473, 0.901, 0.4424, 0.901, 0.4424, 0.891, 0.4473, 0.8114, 0.4473, 0.8213, 0.4424, 0.8213, 0.4424, 0.8114, 0.4473, 0.881, 0.4473, 0.891, 0.4424, 0.891, 0.4424, 0.881, 0.4473, 0.8014, 0.4473, 0.8114, 0.4424, 0.8114, 0.4424, 0.8014, 0.4473, 0.8711, 0.4473, 0.881, 0.4424, 0.881, 0.4424, 0.8711, 0.4424, 0.901, 0.4424, 0.9109, 0.4374, 0.9109, 0.4374, 0.901, 0.4424, 0.8213, 0.4424, 0.8313, 0.4374, 0.8313, 0.4374, 0.8213, 0.4424, 0.891, 0.4424, 0.901, 0.4374, 0.901, 0.4374, 0.891, 0.4424, 0.8114, 0.4424, 0.8213, 0.4374, 0.8213, 0.4374, 0.8114, 0.4424, 0.881, 0.4424, 0.891, 0.4374, 0.891, 0.4374, 0.881, 0.4424, 0.8014, 0.4424, 0.8114, 0.4374, 0.8114, 0.4374, 0.8014, 0.4424, 0.8711, 0.4424, 0.881, 0.4374, 0.881, 0.4374, 0.8711, 0.4424, 0.9408, 0.4399, 0.9507, 0.4374, 0.9408, 0.4399, 0.7914, 0.4424, 0.8014, 0.4374, 0.8014, 0.4424, 0.8611, 0.4424, 0.8711, 0.4374, 0.8711, 0.4374, 0.8611, 0.4424, 0.9308, 0.4424, 0.9408, 0.4374, 0.9408, 0.4374, 0.9308, 0.4424, 0.8512, 0.4424, 0.8611, 0.4374, 0.8611, 0.4374, 0.8512, 0.4424, 0.9209, 0.4424, 0.9308, 0.4374, 0.9308, 0.4374, 0.9209, 0.4424, 0.8412, 0.4424, 0.8512, 0.4374, 0.8512, 0.4374, 0.8412, 0.4424, 0.9109, 0.4424, 0.9209, 0.4374, 0.9209, 0.4374, 0.9109, 0.4424, 0.8313, 0.4424, 0.8412, 0.4374, 0.8412, 0.4374, 0.8313, 0.4374, 0.8611, 0.4374, 0.8711, 0.4324, 0.8711, 0.4324, 0.8611, 0.4374, 0.9308, 0.4374, 0.9408, 0.4324, 0.9408, 0.4324, 0.9308, 0.4374, 0.8512, 0.4374, 0.8611, 0.4324, 0.8611, 0.4324, 0.8512, 0.4374, 0.9209, 0.4374, 0.9308, 0.4324, 0.9308, 0.4324, 0.9209, 0.4374, 0.8412, 0.4374, 0.8512, 0.4324, 0.8512, 0.4324, 0.8412, 0.4374, 0.9109, 0.4374, 0.9209, 0.4324, 0.9209, 0.4324, 0.9109, 0.4374, 0.8313, 0.4374, 0.8412, 0.4324, 0.8412, 0.4324, 0.8313, 0.4374, 0.901, 0.4374, 0.9109, 0.4324, 0.9109, 0.4324, 0.901, 0.4374, 0.8213, 0.4374, 0.8313, 0.4324, 0.8313, 0.4324, 0.8213, 0.4374, 0.891, 0.4374, 0.901, 0.4324, 0.901, 0.4324, 0.891, 0.4374, 0.8114, 0.4374, 0.8213, 0.4324, 0.8213, 0.4324, 0.8114, 0.4374, 0.881, 0.4374, 0.891, 0.4324, 0.891, 0.4324, 0.881, 0.4374, 0.8014, 0.4374, 0.8114, 0.4324, 0.8114, 0.4324, 0.8014, 0.4374, 0.8711, 0.4374, 0.881, 0.4324, 0.881, 0.4324, 0.8711, 0.4374, 0.9408, 0.4349, 0.9507, 0.4324, 0.9408, 0.4349, 0.7914, 0.4374, 0.8014, 0.4324, 0.8014])
me_sphere.materials.append(mat_material)
me_sphere.update()

# ---- objects
ob_sphere = bpy.data.objects.new('Sphere', me_sphere)

# ---- transforms, parenting, visibility, modifiers, constraints
ob_sphere.location = (0.0, 0.0, 2.982)
ob_sphere.scale = (0.5838, 0.5838, 0.5838)

# ---- collection membership
col_collection.objects.link(ob_sphere)

# ---- scene / render settings (as saved in the file)
scene.frame_start = 1; scene.frame_end = 250; scene.frame_set(1)
scene.render.engine = 'BLENDER_EEVEE_NEXT'
scene.cycles.sampling_pattern = 'TABULATED_SOBOL'
scene.view_settings.view_transform = 'Filmic'
bpy.context.view_layer.update()

# ---- added for rendering (the .blend has no active camera and no usable light): camera, sun
cam_auto = bpy.data.cameras.new('AutoCamera')
cam_auto.lens = 50.0
cam_auto.sensor_width = 36.0
cam_auto.clip_end = 1000.0
ob_auto_camera = bpy.data.objects.new('AutoCamera', cam_auto)
scene.collection.objects.link(ob_auto_camera)
ob_auto_camera.location = (1.87097, -2.24517, 4.47854)
ob_auto_camera.rotation_euler = (1.09748, -7.21219e-08, 0.694738)
scene.camera = ob_auto_camera
light_auto_sun = bpy.data.lights.new('AutoSun', 'SUN')
light_auto_sun.energy = 3.0
light_auto_sun.angle = 0.0523599
ob_auto_sun = bpy.data.objects.new('AutoSun', light_auto_sun)
scene.collection.objects.link(ob_auto_sun)
ob_auto_sun.rotation_euler = (0.872665, 0.174533, 0.523599)
bpy.context.view_layer.update()
